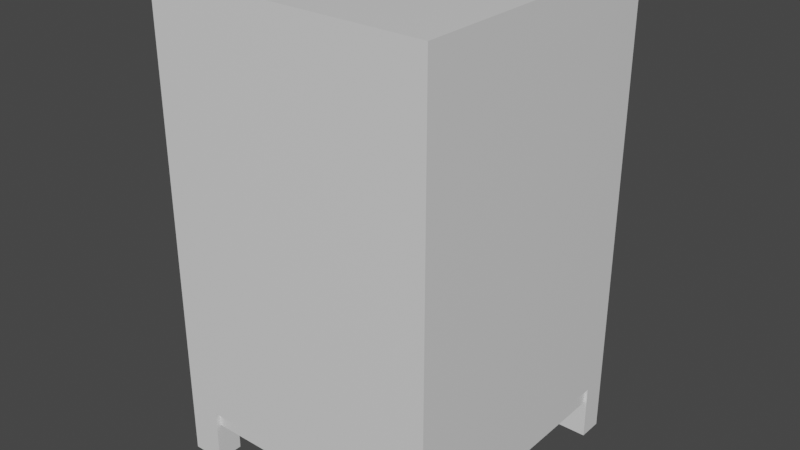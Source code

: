 # Source: yopoyta.blend  (saved by Blender 2.82.7; exported with 4.5.12 LTS)
import bpy
from mathutils import Matrix  # noqa: F401  (used for matrix-valued properties, if any)

bpy.ops.wm.read_factory_settings(use_empty=True)
scene = bpy.context.scene
scene.name = 'Scene'

# ---- collections
col_collection = bpy.data.collections.new('Collection'); scene.collection.children.link(col_collection)

# ---- materials (node trees are filled in below, after node groups)
mat_material = bpy.data.materials.new('Material')
mat_material.alpha_threshold = 0.0
mat_material.use_transparent_shadow = False
mat_material.line_color = (0.0, 0.0, 0.0, 1.0)

# ---- material node trees
mat_material.use_nodes = True; mat_material.node_tree.nodes.clear()
_N = mat_material.node_tree.nodes; _L = mat_material.node_tree.links
n0 = _N.new('ShaderNodeOutputMaterial'); n0.name = 'Material Output'; n0.location = (300, 300)
n1 = _N.new('ShaderNodeBsdfPrincipled'); n1.name = 'Principled BSDF'; n1.location = (10, 300)
n1.distribution = 'GGX'
n1.subsurface_method = 'BURLEY'
n1.inputs[2].default_value = 0.4
n1.inputs[3].default_value = 1.45
n1.inputs[27].default_value = (0.0, 0.0, 0.0, 1.0)
n1.inputs[28].default_value = 1.0
_L.new(n1.outputs[0], n0.inputs[0])
n0.is_active_output = True

# ---- world
world_world = bpy.data.worlds.new('World'); scene.world = world_world
world_world.use_nodes = True; world_world.node_tree.nodes.clear()
_N = world_world.node_tree.nodes; _L = world_world.node_tree.links
n0 = _N.new('ShaderNodeOutputWorld'); n0.name = 'World Output'; n0.location = (300, 300)
n1 = _N.new('ShaderNodeBackground'); n1.name = 'Background'; n1.location = (10, 300)
n1.inputs[0].default_value = (0.05088, 0.05088, 0.05088, 1.0)
_L.new(n1.outputs[0], n0.inputs[0])
n0.is_active_output = True
world_world.color = (0.05088, 0.05088, 0.05088)
world_world.use_sun_shadow = False
world_world.sun_shadow_jitter_overblur = 0.0

# ---- meshes
me_cube = bpy.data.meshes.new('Cube')
me_cube.from_pydata([(1.0, 1.0, 29.59), (1.0, 1.0, -1.0), (1.0, -1.0, 29.59), (1.0, -1.0, -1.0), (-1.0, 1.0, 29.59), (-1.0, 1.0, -1.0), (-1.0, -1.0, 29.59), (-1.0, -1.0, -1.0), (-0.7719, 1.0, -1.0), (-0.7719, -1.0, 29.59), (-0.7719, -1.0, -1.0), (-0.7719, 1.0, 29.59), (0.7859, -1.0, -1.0), (0.7859, 1.0, 29.59), (0.7859, 1.0, -1.0), (0.7859, -1.0, 29.59), (-1.0, -0.8118, -1.0), (1.0, -0.8118, 29.59), (-1.0, -0.8118, 29.59), (1.0, -0.8118, -1.0), (-0.7719, -0.8118, -1.0), (-0.7719, -0.8118, 29.59), (0.7859, -0.8118, 29.59), (0.7859, -0.8118, -1.0), (-1.0, 0.8259, 29.59), (1.0, 0.8259, -1.0), (-1.0, 0.8259, -1.0), (1.0, 0.8259, 29.59), (-0.7719, 0.8259, -1.0), (-0.7719, 0.8259, 29.59), (0.7859, 0.8259, 29.59), (0.7859, 0.8259, -1.0), (-1.0, -0.8118, -3.768), (-1.0, -1.0, -3.768), (-0.7719, 1.0, -3.768), (-1.0, 1.0, -3.768), (0.7859, -1.0, -3.768), (1.0, -1.0, -3.768), (1.0, 0.8259, -3.768), (1.0, 1.0, -3.768), (-0.7719, -1.0, -3.768), (-0.7719, -0.8118, -3.768), (0.7859, 1.0, -3.768), (0.7859, -0.8118, -3.768), (1.0, -0.8118, -3.768), (-1.0, 0.8259, -3.768), (-0.7719, 0.8259, -3.768), (0.7859, 0.8259, -3.768), (1.0, 1.0, 28.65), (-1.0, -1.0, 28.65), (1.0, -1.0, 28.65), (-1.0, 1.0, 28.65), (-0.7719, 1.0, 28.65), (-0.7719, -1.0, 28.65), (0.7859, -1.0, 28.65), (0.7859, 1.0, 28.65), (1.0, -0.8118, 28.65), (-1.0, -0.8118, 28.65), (1.0, 0.8259, 28.65), (-1.0, 0.8259, 28.65), (-0.9376, 0.8259, -1.0), (-0.9376, -0.8118, -1.0), (-0.9376, -0.8118, 28.65), (-0.9376, 0.8259, 28.65), (1.0, 1.0, 21.81), (1.0, -1.0, 21.81), (-1.0, 1.0, 21.81), (-0.7719, 1.0, 21.81), (-0.7719, -1.0, 21.81), (0.7859, -1.0, 21.81), (0.7859, 1.0, 21.81), (1.0, -0.8118, 21.81), (-1.0, -0.8118, 21.81), (1.0, 0.8259, 21.81), (-1.0, 0.8259, 21.81), (-1.0, -1.0, 21.81), (-0.9376, -0.8118, 21.81), (-0.9376, 0.8259, 21.81), (-0.9667, -0.8118, 28.65), (-0.9667, 0.8259, 28.65), (-0.9667, -0.8118, 21.81), (-0.9667, 0.8259, 21.81), (1.0, 1.0, 21.52), (1.0, -1.0, 21.52), (-1.0, 1.0, 21.52), (-0.7719, 1.0, 21.52), (-0.7719, -1.0, 21.52), (0.7859, -1.0, 21.52), (0.7859, 1.0, 21.52), (1.0, -0.8118, 21.52), (-1.0, -0.8118, 21.52), (1.0, 0.8259, 21.52), (-1.0, 0.8259, 21.52), (-0.9376, -0.8118, 21.52), (-0.9376, 0.8259, 21.52), (-1.0, -1.0, 21.52), (1.0, 1.0, 13.8), (1.0, -1.0, 13.8), (-1.0, 1.0, 13.8), (-0.7719, 1.0, 13.8), (-0.7719, -1.0, 13.8), (0.7859, -1.0, 13.8), (0.7859, 1.0, 13.8), (1.0, -0.8118, 13.8), (-1.0, -0.8118, 13.8), (1.0, 0.8259, 13.8), (-1.0, 0.8259, 13.8), (-0.9376, -0.8118, 13.59), (-0.9376, 0.8259, 13.59), (-1.0, -1.0, 13.8), (-0.9595, -0.8118, 21.52), (-0.9595, 0.8259, 21.52), (-0.9595, -0.8118, 13.8), (-0.9595, 0.8259, 13.8), (1.0, 1.0, 0.1398), (1.0, -1.0, 0.1398), (-1.0, 1.0, 0.1398), (-0.7719, 1.0, 0.1398), (-0.7719, -1.0, 0.1398), (0.7859, -1.0, 0.1398), (0.7859, 1.0, 0.1398), (1.0, -0.8118, 0.1398), (-1.0, -0.8118, 0.1398), (1.0, 0.8259, 0.1398), (-1.0, 0.8259, 0.1398), (-0.9376, -0.8118, 0.1398), (-0.9376, 0.8259, 0.1398), (-1.0, -1.0, 0.1398), (-0.9546, -0.8118, 13.59), (-0.9546, 0.8259, 13.59), (-0.9546, -0.8118, 0.1398), (-0.9546, 0.8259, 0.1398), (-0.7719, -0.9663, 0.1398), (-0.7719, -0.9663, -1.0), (0.7859, -0.9663, -1.0), (0.7859, -0.9663, 0.1398), (0.9806, -0.8126, 0.1398), (0.9806, -0.8126, -1.0), (0.9806, 0.8251, -1.0), (0.9806, 0.8251, 0.1398), (0.7819, 0.9784, -0.8816), (-0.776, 0.9784, -0.8816), (-0.776, 0.9784, 0.2582), (0.7819, 0.9784, 0.2582)], [], [(21, 18, 6, 9), (53, 9, 6, 49), (59, 24, 4, 51), (10, 7, 33, 40), (56, 17, 2, 50), (55, 13, 0, 48), (51, 4, 11, 52), (31, 14, 42, 47), (54, 15, 9, 53), (22, 21, 9, 15), (17, 22, 15, 2), (50, 2, 15, 54), (52, 11, 13, 55), (10, 20, 23, 12, 134, 133), (28, 31, 23, 20), (27, 30, 22, 17), (30, 29, 21, 22), (20, 16, 61, 60, 26, 28), (58, 27, 17, 56), (31, 25, 138, 137, 19, 23), (49, 6, 18, 57), (29, 24, 18, 21), (11, 4, 24, 29), (12, 23, 43, 36), (48, 0, 27, 58), (23, 19, 44, 43), (13, 11, 29, 30), (0, 13, 30, 27), (28, 8, 141, 140, 14, 31), (57, 18, 24, 59), (43, 44, 37, 36), (32, 41, 40, 33), (42, 39, 38, 47), (35, 34, 46, 45), (14, 1, 39, 42), (7, 16, 32, 33), (3, 12, 36, 37), (5, 8, 34, 35), (25, 31, 47, 38), (19, 3, 37, 44), (26, 5, 35, 45), (16, 20, 41, 32), (20, 10, 40, 41), (28, 26, 45, 46), (1, 25, 38, 39), (8, 28, 46, 34), (72, 57, 62, 76), (64, 48, 58, 73), (75, 49, 57, 72), (73, 58, 56, 71), (67, 52, 55, 70), (65, 50, 54, 69), (69, 54, 53, 68), (66, 51, 52, 67), (70, 55, 48, 64), (71, 56, 50, 65), (74, 59, 51, 66), (68, 53, 49, 75), (62, 63, 79, 78), (57, 59, 63, 62), (124, 26, 60, 126), (59, 74, 77, 63), (93, 76, 77, 94), (86, 68, 75, 95), (92, 74, 66, 84), (89, 71, 65, 83), (88, 70, 64, 82), (84, 66, 67, 85), (87, 69, 68, 86), (83, 65, 69, 87), (85, 67, 70, 88), (91, 73, 71, 89), (95, 75, 72, 90), (82, 64, 73, 91), (90, 72, 76, 93), (80, 78, 79, 81), (77, 76, 80, 81), (63, 77, 81, 79), (76, 62, 78, 80), (104, 90, 93, 107), (96, 82, 91, 105), (109, 95, 90, 104), (105, 91, 89, 103), (99, 85, 88, 102), (97, 83, 87, 101), (101, 87, 86, 100), (98, 84, 85, 99), (102, 88, 82, 96), (103, 89, 83, 97), (106, 92, 84, 98), (100, 86, 95, 109), (107, 93, 110, 112), (74, 92, 94, 77), (108, 126, 131, 129), (118, 100, 109, 127), (124, 106, 98, 116), (121, 103, 97, 115), (120, 102, 96, 114), (116, 98, 99, 117), (119, 101, 100, 118), (115, 97, 101, 119), (117, 99, 102, 120), (123, 105, 103, 121), (127, 109, 104, 122), (114, 96, 105, 123), (122, 104, 107, 125), (92, 106, 108, 94), (112, 110, 111, 113), (93, 94, 111, 110), (108, 107, 112, 113), (94, 108, 113, 111), (16, 122, 125, 61), (1, 114, 123, 25), (7, 127, 122, 16), (121, 19, 137, 136), (8, 117, 142, 141), (3, 115, 119, 12), (5, 116, 117, 8), (14, 120, 114, 1), (19, 121, 115, 3), (26, 124, 116, 5), (10, 118, 127, 7), (61, 125, 126, 60), (106, 124, 126, 108), (130, 128, 129, 131), (126, 125, 130, 131), (107, 108, 129, 128), (125, 107, 128, 130), (134, 135, 132, 133), (118, 10, 133, 132), (12, 119, 135, 134), (119, 118, 132, 135), (138, 139, 136, 137), (25, 123, 139, 138), (123, 121, 136, 139), (141, 142, 143, 140), (120, 14, 140, 143), (117, 120, 143, 142)])
_uv = me_cube.uv_layers.new(name='UVMap')
_uv.uv.foreach_set('vector', [0.5965, 0.2265, 0.625, 0.2265, 0.625, 0.25, 0.5965, 0.25, 0.6173, 0.4715, 0.625, 0.4715, 0.625, 0.5, 0.6173, 0.5, 0.6173, 0.7282, 0.625, 0.7282, 0.625, 0.75, 0.6173, 0.75, 0.375, 0.4715, 0.375, 0.5, 0.375, 0.5, 0.375, 0.4715, 0.3673, 0.7265, 0.375, 0.7265, 0.375, 0.75, 0.3673, 0.75, 0.8673, 0.7232, 0.875, 0.7232, 0.875, 0.75, 0.8673, 0.75, 0.8673, 0.5, 0.875, 0.5, 0.875, 0.5285, 0.8673, 0.5285, 0.5982, 0.7718, 0.5982, 0.75, 0.5982, 0.75, 0.5982, 0.7718, 0.6173, 0.2768, 0.625, 0.2768, 0.625, 0.4715, 0.6173, 0.4715, 0.4018, 0.2265, 0.5965, 0.2265, 0.5965, 0.25, 0.4018, 0.25, 0.375, 0.2265, 0.4018, 0.2265, 0.4018, 0.25, 0.375, 0.25, 0.6173, 0.25, 0.625, 0.25, 0.625, 0.2768, 0.6173, 0.2768, 0.8673, 0.5285, 0.875, 0.5285, 0.875, 0.7232, 0.8673, 0.7232, 0.375, 0.4715, 0.4035, 0.9765, 0.5982, 0.9765, 0.375, 0.2768, 0.375, 0.2768, 0.375, 0.4715, 0.4035, 0.7718, 0.5982, 0.7718, 0.5982, 0.9765, 0.4035, 0.9765, 0.375, 0.02176, 0.4018, 0.02176, 0.4018, 0.2265, 0.375, 0.2265, 0.4018, 0.02176, 0.5965, 0.02176, 0.5965, 0.2265, 0.4018, 0.2265, 0.4035, 0.9765, 0.375, 0.9765, 0.375, 0.5235, 0.375, 0.7282, 0.375, 0.7282, 0.4035, 0.7718, 0.3673, 0.5218, 0.375, 0.5218, 0.375, 0.7265, 0.3673, 0.7265, 0.0, 0.0, 0.0, 0.0, 0.0, 0.0, 0.0, 0.0, 0.0, 0.0, 0.0, 0.0, 0.6173, 0.5, 0.625, 0.5, 0.625, 0.5235, 0.6173, 0.5235, 0.5965, 0.02176, 0.625, 0.02176, 0.625, 0.2265, 0.5965, 0.2265, 0.5965, 0.0, 0.625, 0.0, 0.625, 0.02176, 0.5965, 0.02176, 0.5982, 1.0, 0.5982, 0.9765, 0.5982, 0.9765, 0.5982, 1.0, 0.3673, 0.5, 0.375, 0.5, 0.375, 0.5218, 0.3673, 0.5218, 0.5982, 0.9765, 0.625, 0.9765, 0.625, 0.9765, 0.5982, 0.9765, 0.4018, 0.0, 0.5965, 0.0, 0.5965, 0.02176, 0.4018, 0.02176, 0.375, 0.0, 0.4018, 0.0, 0.4018, 0.02176, 0.375, 0.02176, 0.4035, 0.7718, 0.625, 0.5285, 0.625, 0.5285, 0.625, 0.7232, 0.5982, 0.75, 0.5982, 0.7718, 0.6173, 0.5235, 0.625, 0.5235, 0.625, 0.7282, 0.6173, 0.7282, 0.5982, 0.9765, 0.625, 0.9765, 0.625, 1.0, 0.5982, 1.0, 0.375, 0.9765, 0.4035, 0.9765, 0.4035, 1.0, 0.375, 1.0, 0.5982, 0.75, 0.625, 0.75, 0.625, 0.7718, 0.5982, 0.7718, 0.375, 0.75, 0.4035, 0.75, 0.4035, 0.7718, 0.375, 0.7718, 0.625, 0.7232, 0.625, 0.75, 0.625, 0.75, 0.625, 0.7232, 0.375, 0.5, 0.375, 0.5235, 0.375, 0.5235, 0.375, 0.5, 0.375, 0.25, 0.375, 0.2768, 0.375, 0.2768, 0.375, 0.25, 0.625, 0.5, 0.625, 0.5285, 0.625, 0.5285, 0.625, 0.5, 0.625, 0.7718, 0.5982, 0.7718, 0.5982, 0.7718, 0.625, 0.7718, 0.125, 0.7265, 0.125, 0.75, 0.125, 0.75, 0.125, 0.7265, 0.375, 0.7282, 0.375, 0.75, 0.375, 0.75, 0.375, 0.7282, 0.375, 0.9765, 0.4035, 0.9765, 0.4035, 0.9765, 0.375, 0.9765, 0.4035, 0.9765, 0.4035, 1.0, 0.4035, 1.0, 0.4035, 0.9765, 0.4035, 0.7718, 0.375, 0.7718, 0.375, 0.7718, 0.4035, 0.7718, 0.125, 0.5, 0.125, 0.5218, 0.125, 0.5218, 0.125, 0.5, 0.4035, 0.75, 0.4035, 0.7718, 0.4035, 0.7718, 0.4035, 0.75, 0.5614, 0.5235, 0.6173, 0.5235, 0.6173, 0.5235, 0.5614, 0.5235, 0.3114, 0.5, 0.3673, 0.5, 0.3673, 0.5218, 0.3114, 0.5218, 0.5614, 0.5, 0.6173, 0.5, 0.6173, 0.5235, 0.5614, 0.5235, 0.3114, 0.5218, 0.3673, 0.5218, 0.3673, 0.7265, 0.3114, 0.7265, 0.8114, 0.5285, 0.8673, 0.5285, 0.8673, 0.7232, 0.8114, 0.7232, 0.5614, 0.25, 0.6173, 0.25, 0.6173, 0.2768, 0.5614, 0.2768, 0.5614, 0.2768, 0.6173, 0.2768, 0.6173, 0.4715, 0.5614, 0.4715, 0.8114, 0.5, 0.8673, 0.5, 0.8673, 0.5285, 0.8114, 0.5285, 0.8114, 0.7232, 0.8673, 0.7232, 0.8673, 0.75, 0.8114, 0.75, 0.3114, 0.7265, 0.3673, 0.7265, 0.3673, 0.75, 0.3114, 0.75, 0.5614, 0.7282, 0.6173, 0.7282, 0.6173, 0.75, 0.5614, 0.75, 0.5614, 0.4715, 0.6173, 0.4715, 0.6173, 0.5, 0.5614, 0.5, 0.6173, 0.5235, 0.6173, 0.7282, 0.6173, 0.7282, 0.6173, 0.5235, 0.6173, 0.5235, 0.6173, 0.7282, 0.6173, 0.7282, 0.6173, 0.5235, 0.3843, 0.7282, 0.375, 0.7282, 0.375, 0.7282, 0.3843, 0.7282, 0.6173, 0.7282, 0.5614, 0.7282, 0.5614, 0.7282, 0.6173, 0.7282, 0.5591, 0.5235, 0.5614, 0.5235, 0.5614, 0.7282, 0.5591, 0.7282, 0.5591, 0.4715, 0.5614, 0.4715, 0.5614, 0.5, 0.5591, 0.5, 0.5591, 0.7282, 0.5614, 0.7282, 0.5614, 0.75, 0.5591, 0.75, 0.3091, 0.7265, 0.3114, 0.7265, 0.3114, 0.75, 0.3091, 0.75, 0.8091, 0.7232, 0.8114, 0.7232, 0.8114, 0.75, 0.8091, 0.75, 0.8091, 0.5, 0.8114, 0.5, 0.8114, 0.5285, 0.8091, 0.5285, 0.5591, 0.2768, 0.5614, 0.2768, 0.5614, 0.4715, 0.5591, 0.4715, 0.5591, 0.25, 0.5614, 0.25, 0.5614, 0.2768, 0.5591, 0.2768, 0.8091, 0.5285, 0.8114, 0.5285, 0.8114, 0.7232, 0.8091, 0.7232, 0.3091, 0.5218, 0.3114, 0.5218, 0.3114, 0.7265, 0.3091, 0.7265, 0.5591, 0.5, 0.5614, 0.5, 0.5614, 0.5235, 0.5591, 0.5235, 0.3091, 0.5, 0.3114, 0.5, 0.3114, 0.5218, 0.3091, 0.5218, 0.5591, 0.5235, 0.5614, 0.5235, 0.5614, 0.5235, 0.5591, 0.5235, 0.5614, 0.5235, 0.6173, 0.5235, 0.6173, 0.7282, 0.5614, 0.7282, 0.5614, 0.7282, 0.5614, 0.5235, 0.5614, 0.5235, 0.5614, 0.7282, 0.6173, 0.7282, 0.5614, 0.7282, 0.5614, 0.7282, 0.6173, 0.7282, 0.5614, 0.5235, 0.6173, 0.5235, 0.6173, 0.5235, 0.5614, 0.5235, 0.4959, 0.5235, 0.5591, 0.5235, 0.5591, 0.5235, 0.4959, 0.5235, 0.2459, 0.5, 0.3091, 0.5, 0.3091, 0.5218, 0.2459, 0.5218, 0.4959, 0.5, 0.5591, 0.5, 0.5591, 0.5235, 0.4959, 0.5235, 0.2459, 0.5218, 0.3091, 0.5218, 0.3091, 0.7265, 0.2459, 0.7265, 0.7459, 0.5285, 0.8091, 0.5285, 0.8091, 0.7232, 0.7459, 0.7232, 0.4959, 0.25, 0.5591, 0.25, 0.5591, 0.2768, 0.4959, 0.2768, 0.4959, 0.2768, 0.5591, 0.2768, 0.5591, 0.4715, 0.4959, 0.4715, 0.7459, 0.5, 0.8091, 0.5, 0.8091, 0.5285, 0.7459, 0.5285, 0.7459, 0.7232, 0.8091, 0.7232, 0.8091, 0.75, 0.7459, 0.75, 0.2459, 0.7265, 0.3091, 0.7265, 0.3091, 0.75, 0.2459, 0.75, 0.4959, 0.7282, 0.5591, 0.7282, 0.5591, 0.75, 0.4959, 0.75, 0.4959, 0.4715, 0.5591, 0.4715, 0.5591, 0.5, 0.4959, 0.5, 0.4959, 0.5235, 0.5591, 0.5235, 0.5591, 0.5235, 0.4959, 0.5235, 0.5614, 0.7282, 0.5591, 0.7282, 0.5591, 0.7282, 0.5614, 0.7282, 0.4959, 0.7282, 0.3843, 0.7282, 0.3843, 0.7282, 0.4959, 0.7282, 0.3843, 0.4715, 0.4959, 0.4715, 0.4959, 0.5, 0.3843, 0.5, 0.3843, 0.7282, 0.4959, 0.7282, 0.4959, 0.75, 0.3843, 0.75, 0.1343, 0.7265, 0.2459, 0.7265, 0.2459, 0.75, 0.1343, 0.75, 0.6343, 0.7232, 0.7459, 0.7232, 0.7459, 0.75, 0.6343, 0.75, 0.6343, 0.5, 0.7459, 0.5, 0.7459, 0.5285, 0.6343, 0.5285, 0.3843, 0.2768, 0.4959, 0.2768, 0.4959, 0.4715, 0.3843, 0.4715, 0.3843, 0.25, 0.4959, 0.25, 0.4959, 0.2768, 0.3843, 0.2768, 0.6343, 0.5285, 0.7459, 0.5285, 0.7459, 0.7232, 0.6343, 0.7232, 0.1343, 0.5218, 0.2459, 0.5218, 0.2459, 0.7265, 0.1343, 0.7265, 0.3843, 0.5, 0.4959, 0.5, 0.4959, 0.5235, 0.3843, 0.5235, 0.1343, 0.5, 0.2459, 0.5, 0.2459, 0.5218, 0.1343, 0.5218, 0.3843, 0.5235, 0.4959, 0.5235, 0.4959, 0.5235, 0.3843, 0.5235, 0.5591, 0.7282, 0.4959, 0.7282, 0.4959, 0.7282, 0.5591, 0.7282, 0.4959, 0.5235, 0.5591, 0.5235, 0.5591, 0.7282, 0.4959, 0.7282, 0.5591, 0.5235, 0.5591, 0.7282, 0.5591, 0.7282, 0.5591, 0.5235, 0.4959, 0.7282, 0.4959, 0.5235, 0.4959, 0.5235, 0.4959, 0.7282, 0.5591, 0.7282, 0.4959, 0.7282, 0.4959, 0.7282, 0.5591, 0.7282, 0.375, 0.5235, 0.3843, 0.5235, 0.3843, 0.5235, 0.375, 0.5235, 0.125, 0.5, 0.1343, 0.5, 0.1343, 0.5218, 0.125, 0.5218, 0.375, 0.5, 0.3843, 0.5, 0.3843, 0.5235, 0.375, 0.5235, 0.1343, 0.7265, 0.125, 0.7265, 0.125, 0.7265, 0.1343, 0.7265, 0.625, 0.5285, 0.6343, 0.5285, 0.6343, 0.5285, 0.625, 0.5285, 0.375, 0.25, 0.3843, 0.25, 0.3843, 0.2768, 0.375, 0.2768, 0.625, 0.5, 0.6343, 0.5, 0.6343, 0.5285, 0.625, 0.5285, 0.625, 0.7232, 0.6343, 0.7232, 0.6343, 0.75, 0.625, 0.75, 0.125, 0.7265, 0.1343, 0.7265, 0.1343, 0.75, 0.125, 0.75, 0.375, 0.7282, 0.3843, 0.7282, 0.3843, 0.75, 0.375, 0.75, 0.375, 0.4715, 0.3843, 0.4715, 0.3843, 0.5, 0.375, 0.5, 0.375, 0.5235, 0.3843, 0.5235, 0.3843, 0.7282, 0.375, 0.7282, 0.4959, 0.7282, 0.3843, 0.7282, 0.3843, 0.7282, 0.4959, 0.7282, 0.3843, 0.5235, 0.4959, 0.5235, 0.4959, 0.7282, 0.3843, 0.7282, 0.3843, 0.7282, 0.3843, 0.5235, 0.3843, 0.5235, 0.3843, 0.7282, 0.4959, 0.5235, 0.4959, 0.7282, 0.4959, 0.7282, 0.4959, 0.5235, 0.3843, 0.5235, 0.4959, 0.5235, 0.4959, 0.5235, 0.3843, 0.5235, 0.375, 0.2768, 0.3843, 0.2768, 0.3843, 0.4715, 0.375, 0.4715, 0.3843, 0.4715, 0.375, 0.4715, 0.375, 0.4715, 0.3843, 0.4715, 0.375, 0.2768, 0.3843, 0.2768, 0.3843, 0.2768, 0.375, 0.2768, 0.3843, 0.2768, 0.3843, 0.4715, 0.3843, 0.4715, 0.3843, 0.2768, 0.125, 0.5218, 0.1343, 0.5218, 0.1343, 0.7265, 0.125, 0.7265, 0.125, 0.5218, 0.1343, 0.5218, 0.1343, 0.5218, 0.125, 0.5218, 0.1343, 0.5218, 0.1343, 0.7265, 0.1343, 0.7265, 0.1343, 0.5218, 0.625, 0.5285, 0.6343, 0.5285, 0.6343, 0.7232, 0.625, 0.7232, 0.6343, 0.7232, 0.625, 0.7232, 0.625, 0.7232, 0.6343, 0.7232, 0.6343, 0.5285, 0.6343, 0.7232, 0.6343, 0.7232, 0.6343, 0.5285])
me_cube.materials.append(mat_material)
me_cube.use_remesh_preserve_volume = False
me_cube.use_remesh_preserve_attributes = False
me_cube.use_mirror_vertex_groups = False
me_cube.update()

# ---- objects
ob_poyta = bpy.data.objects.new('poyta', me_cube)

# ---- transforms, parenting, visibility, modifiers, constraints
ob_poyta.location = (0.0, 0.0, 0.0)
ob_poyta.scale = (0.25, 0.25, 0.025)
ob_poyta.lock_rotations_4d = False
ob_poyta.empty_display_type = 'ARROWS'
ob_poyta.lineart.crease_threshold = 0.0

# ---- collection membership
col_collection.objects.link(ob_poyta)

# ---- scene / render settings (as saved in the file)
scene.frame_start = 1; scene.frame_end = 250; scene.frame_set(1)
scene.render.engine = 'BLENDER_EEVEE_NEXT'
scene.cycles.use_denoising = False
scene.cycles.samples = 128
scene.cycles.sampling_pattern = 'TABULATED_SOBOL'
scene.cycles.use_adaptive_sampling = False
scene.cycles.use_light_tree = False
scene.view_settings.view_transform = 'Filmic'
bpy.context.view_layer.update()

# ---- added for rendering (the .blend has no active camera and no usable light): camera, sun
cam_auto = bpy.data.cameras.new('AutoCamera')
cam_auto.lens = 50.0
cam_auto.sensor_width = 36.0
cam_auto.clip_end = 1000.0
ob_auto_camera = bpy.data.objects.new('AutoCamera', cam_auto)
scene.collection.objects.link(ob_auto_camera)
ob_auto_camera.location = (1.01167, -1.214, 1.13215)
ob_auto_camera.rotation_euler = (1.09748, -7.21219e-08, 0.694738)
scene.camera = ob_auto_camera
light_auto_sun = bpy.data.lights.new('AutoSun', 'SUN')
light_auto_sun.energy = 3.0
light_auto_sun.angle = 0.0523599
ob_auto_sun = bpy.data.objects.new('AutoSun', light_auto_sun)
scene.collection.objects.link(ob_auto_sun)
ob_auto_sun.rotation_euler = (0.872665, 0.174533, 0.523599)
bpy.context.view_layer.update()
